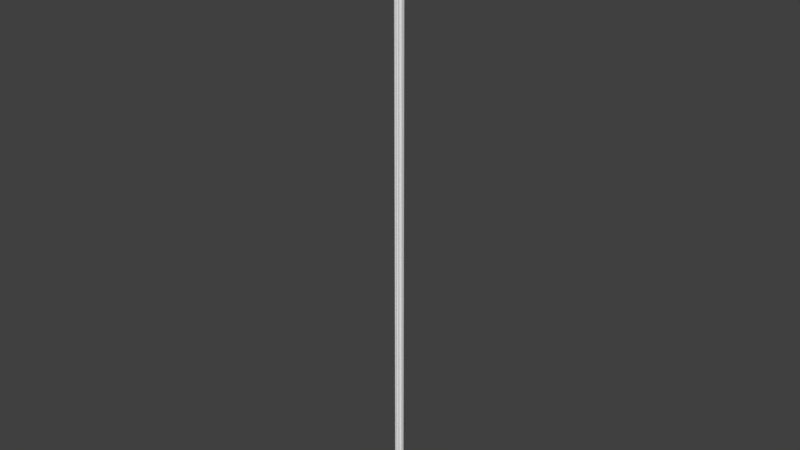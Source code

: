 # Source: OWP_6988.72.blend  (saved by Blender 2.78.0; exported with 4.5.12 LTS)
import bpy
from mathutils import Matrix  # noqa: F401  (used for matrix-valued properties, if any)

bpy.ops.wm.read_factory_settings(use_empty=True)
scene = bpy.context.scene
scene.name = 'Scene'

# ---- collections
col_collection_1 = bpy.data.collections.new('Collection 1'); scene.collection.children.link(col_collection_1)

# ---- world
world_world = bpy.data.worlds.new('World'); scene.world = world_world
world_world.color = (0.05088, 0.05088, 0.05088)
world_world.use_sun_shadow = False
world_world.sun_shadow_jitter_overblur = 0.0
world_world.cycles.sampling_method = 'MANUAL'

# ---- meshes
me_owp_6988_72_3dsolid = bpy.data.meshes.new('OWP 6988.72 3dsolid')
me_owp_6988_72_3dsolid.from_pydata([(0.1179, 1.165, 72.0), (0.1522, 1.202, 72.0), (0.2118, 1.065, 72.0), (0.2606, 1.051, 72.0), (0.1759, 1.247, 72.0), (0.1613, 1.065, 72.0), (0.1462, 1.098, 72.0), (0.3044, 1.026, 72.0), (0.1874, 1.296, 72.0), (0.3772, 0.9188, 72.0), (0.4454, 1.86, 72.0), (0.3404, 0.9903, 72.0), (0.6043, 0.6398, 72.0), (0.6401, 0.604, 72.0), (0.9471, 0.3659, 72.0), (1.86, 0.4455, 72.0), (0.3811, 0.8475, 72.0), (0.5606, 0.6653, 72.0), (0.5119, 0.6789, 72.0), (0.3488, 0.7539, 72.0), (0.3672, 0.7246, 72.0), (0.4114, 0.6724, 72.0), (0.3894, 0.696, 72.0), (0.8779, 0.3832, 72.0), (0.6793, 0.5116, 72.0), (0.6657, 0.5603, 72.0), (0.7987, 0.3691, 72.0), (0.6682, 0.4119, 72.0), (0.6964, 0.3891, 72.0), (0.6802, 0.461, 72.0), (0.725, 0.3669, 72.0), (0.7541, 0.3453, 72.0), (0.9907, 0.3402, 72.0), (1.044, 0.2798, 72.0), (1.297, 0.1873, 72.0), (1.247, 0.1757, 72.0), (1.065, 0.2116, 72.0), (1.203, 0.1521, 72.0), (1.066, 0.1611, 72.0), (1.099, 0.146, 72.0), (1.132, 0.1317, 72.0), (1.165, 0.1179, 72.0), (1.347, 0.1859, 72.0), (1.439, 0.1459, 72.0), (1.683, 0.07884, 72.0), (1.396, 0.1718, 72.0), (1.515, 0.01936, 72.0), (1.475, 0.1097, 72.0), (1.563, 0.008142, 72.0), (1.62, 1e-06, 72.0), (1.766, 0.1093, 72.0), (1.86, 0.1025, 72.0), (1.813, 0.1115, 72.0), (0.1022, 1.86, 72.0), (0.1114, 1.813, 72.0), (0.1041, 1.738, 72.0), (0.05513, 1.658, 72.0), (0.1459, 1.439, 72.0), (0.1098, 1.474, 72.0), (1e-06, 1.62, 72.0), (0.004983, 1.584, 72.0), (0.06587, 1.499, 72.0), (0.01702, 1.512, 72.0), (0.01066, 1.548, 72.0), (0.1719, 1.395, 72.0), (0.186, 1.347, 72.0), (1.513, 0.01699, 1e-06), (1.488, 0.09328, 1e-06), (1.415, 0.1638, 1e-06), (1.317, 0.1897, 1e-06), (1.22, 0.1644, 1e-06), (1.165, 0.1175, 1e-06), (1.066, 0.1611, 1e-06), (1.06, 0.2413, 1e-06), (1.026, 0.3042, 1e-06), (0.9665, 0.358, 1e-06), (0.8409, 0.3841, 1e-06), (0.7539, 0.3452, 1e-06), (0.6725, 0.4093, 1e-06), (0.6741, 0.5412, 1e-06), (0.6015, 0.6469, 1e-06), (0.4821, 0.6824, 1e-06), (0.412, 0.6677, 1e-06), (0.3454, 0.7534, 1e-06), (0.3793, 0.8267, 1e-06), (0.3671, 0.9543, 1e-06), (0.28, 1.043, 1e-06), (0.1597, 1.068, 1e-06), (0.1181, 1.165, 1e-06), (0.1689, 1.227, 1e-06), (0.1889, 1.354, 1e-06), (0.1069, 1.481, 1e-06), (0.01683, 1.513, 1e-06), (-0.0002577, 1.62, 1e-06), (0.06104, 1.664, 1e-06), (0.1137, 1.772, 1e-06), (0.1022, 1.86, 1e-06), (0.4454, 1.86, 1e-06), (1.86, 0.4455, 1e-06), (1.858, 0.1072, 1e-06), (1.739, 0.104, 1e-06), (1.658, 0.05503, 1e-06), (1.62, -0.0005444, 1e-06)], [], [(1, 0, 2), (1, 2, 3), (1, 3, 4), (5, 2, 6), (3, 7, 4), (4, 7, 8), (9, 10, 11), (10, 9, 12), (10, 12, 13), (10, 13, 14), (10, 14, 15), (16, 17, 9), (17, 16, 18), (19, 20, 21), (19, 21, 18), (19, 18, 16), (17, 12, 9), (14, 13, 23), (24, 23, 25), (23, 24, 26), (27, 28, 29), (28, 30, 29), (31, 26, 30), (25, 23, 13), (14, 32, 15), (33, 34, 32), (34, 33, 35), (36, 37, 33), (38, 39, 36), (39, 40, 36), (41, 37, 40), (37, 35, 33), (34, 42, 32), (32, 42, 15), (43, 44, 45), (46, 44, 47), (49, 44, 48), (47, 44, 43), (45, 44, 15), (45, 15, 42), (44, 50, 15), (51, 15, 52), (53, 54, 10), (54, 55, 10), (56, 57, 55), (57, 56, 58), (59, 60, 56), (56, 60, 61), (56, 61, 58), (62, 61, 63), (57, 64, 55), (55, 64, 10), (8, 11, 65), (11, 8, 7), (64, 65, 10), (6, 2, 0), (24, 29, 26), (30, 26, 29), (65, 11, 10), (22, 21, 20), (36, 40, 37), (46, 48, 44), (63, 61, 60), (15, 50, 52), (66, 46, 67), (43, 67, 47), (67, 43, 68), (42, 68, 45), (68, 42, 69), (35, 69, 34), (69, 35, 70), (41, 70, 37), (41, 71, 70), (37, 70, 35), (34, 69, 42), (45, 68, 43), (47, 67, 46), (39, 71, 40), (38, 72, 39), (72, 71, 39), (40, 71, 41), (38, 36, 72), (72, 36, 73), (73, 33, 74), (14, 75, 32), (31, 76, 26), (31, 77, 76), (26, 76, 23), (76, 75, 23), (23, 75, 14), (75, 74, 32), (32, 74, 33), (33, 73, 36), (28, 78, 30), (27, 78, 28), (78, 77, 30), (30, 77, 31), (27, 29, 78), (25, 79, 24), (12, 80, 13), (18, 80, 17), (80, 18, 81), (21, 82, 81), (21, 81, 18), (17, 80, 12), (80, 79, 13), (13, 79, 25), (79, 78, 24), (24, 78, 29), (20, 83, 22), (19, 83, 20), (83, 82, 22), (22, 82, 21), (83, 19, 84), (9, 84, 16), (84, 9, 85), (11, 85, 9), (3, 86, 7), (5, 87, 2), (87, 86, 2), (2, 86, 3), (86, 85, 7), (7, 85, 11), (16, 84, 19), (0, 87, 6), (88, 87, 0), (6, 87, 5), (0, 1, 88), (88, 1, 89), (8, 89, 4), (89, 8, 90), (64, 90, 65), (58, 91, 57), (62, 91, 61), (62, 92, 91), (61, 91, 58), (91, 90, 57), (57, 90, 64), (65, 90, 8), (4, 89, 1), (60, 93, 63), (59, 93, 60), (93, 92, 63), (63, 92, 62), (59, 56, 93), (93, 56, 94), (55, 94, 56), (94, 55, 95), (54, 95, 55), (96, 95, 53), (53, 95, 54), (10, 97, 53), (97, 96, 53), (15, 98, 10), (98, 97, 10), (51, 99, 15), (99, 98, 15), (51, 52, 99), (44, 100, 50), (102, 101, 49), (49, 101, 44), (101, 100, 44), (100, 99, 50), (50, 99, 52), (46, 66, 48), (66, 102, 48), (48, 102, 49), (81, 84, 80), (86, 90, 85), (90, 86, 89), (87, 89, 86), (88, 89, 87), (85, 90, 97), (85, 97, 75), (91, 95, 90), (95, 91, 94), (92, 93, 91), (90, 95, 97), (96, 97, 95), (97, 98, 75), (99, 100, 98), (101, 68, 100), (68, 101, 67), (101, 102, 67), (66, 67, 102), (100, 68, 98), (75, 69, 74), (70, 71, 73), (72, 73, 71), (73, 74, 70), (70, 74, 69), (85, 75, 80), (76, 77, 78), (76, 78, 79), (79, 80, 76), (85, 80, 84), (82, 83, 81), (68, 69, 98), (84, 81, 83), (76, 80, 75), (75, 98, 69), (94, 91, 93)])
me_owp_6988_72_3dsolid.polygons.foreach_set('use_smooth', [True] * 202)
_uv = me_owp_6988_72_3dsolid.uv_layers.new(name='UVMap')
_uv.uv.foreach_set('vector', [0.9017, 0.02757, 0.8943, 0.02754, 0.8936, 0.02563, 0.9017, 0.02757, 0.8936, 0.02563, 0.8973, 0.02502, 0.9017, 0.02757, 0.8973, 0.02502, 0.9087, 0.02778, 0.8884, 0.02613, 0.8936, 0.02563, 0.8903, 0.02661, 0.8973, 0.02502, 0.8992, 0.02434, 0.9087, 0.02778, 0.9087, 0.02778, 0.8992, 0.02434, 0.915, 0.02815, 0.8956, 0.02258, 1.0, 0.03115, 0.8992, 0.02364, 1.0, 0.03115, 0.8956, 0.02258, 0.8903, 0.0176, 1.0, 0.03115, 0.8903, 0.0176, 0.8903, 0.0169, 1.0, 0.03115, 0.8903, 0.0169, 0.8974, 0.01155, 1.0, 0.03115, 0.8974, 0.01155, 1.0, 0.003369, 0.8887, 0.02184, 0.8884, 0.01828, 0.8956, 0.02258, 0.8884, 0.01828, 0.8887, 0.02184, 0.8848, 0.0189, 0.8756, 0.02123, 0.8745, 0.02077, 0.8737, 0.01982, 0.8756, 0.02123, 0.8737, 0.01982, 0.8848, 0.0189, 0.8756, 0.02123, 0.8848, 0.0189, 0.8887, 0.02184, 0.8884, 0.01828, 0.8903, 0.0176, 0.8956, 0.02258, 0.8974, 0.01155, 0.8903, 0.0169, 0.892, 0.0124, 0.8848, 0.01561, 0.892, 0.0124, 0.8884, 0.01622, 0.892, 0.0124, 0.8848, 0.01561, 0.8824, 0.01304, 0.8733, 0.01474, 0.8739, 0.01424, 0.8796, 0.0151, 0.8739, 0.01424, 0.8745, 0.01374, 0.8796, 0.0151, 0.8753, 0.01324, 0.8824, 0.01304, 0.8745, 0.01374, 0.8884, 0.01622, 0.892, 0.0124, 0.8903, 0.0169, 0.8974, 0.01155, 0.8992, 0.01087, 1.0, 0.003369, 0.8985, 0.009753, 0.9151, 0.006361, 0.8992, 0.01087, 0.9151, 0.006361, 0.8985, 0.009753, 0.9088, 0.006731, 0.8936, 0.008875, 0.9017, 0.006939, 0.8985, 0.009753, 0.8885, 0.008373, 0.8903, 0.007901, 0.8936, 0.008875, 0.8903, 0.007901, 0.8923, 0.007433, 0.8936, 0.008875, 0.8943, 0.006969, 0.9017, 0.006939, 0.8923, 0.007433, 0.9017, 0.006939, 0.9088, 0.006731, 0.8985, 0.009753, 0.9151, 0.006361, 0.9202, 0.005851, 0.8992, 0.01087, 0.8992, 0.01087, 0.9202, 0.005851, 1.0, 0.003369, 0.9255, 0.004554, 0.9438, 0.001504, 0.9237, 0.005235, 0.9203, 0.002566, 0.9438, 0.001504, 0.9255, 0.003851, 0.9292, 0.001343, 0.9438, 0.001504, 0.9241, 0.001982, 0.9255, 0.003851, 0.9438, 0.001504, 0.9255, 0.004554, 0.9237, 0.005235, 0.9438, 0.001504, 1.0, 0.003369, 0.9237, 0.005235, 1.0, 0.003369, 0.9202, 0.005851, 0.9438, 0.001504, 0.9555, 0.0009854, 1.0, 0.003369, 0.9645, 0.0, 1.0, 0.003369, 0.9606, 0.0005438, 0.9645, 0.03452, 0.9606, 0.03397, 1.0, 0.03115, 0.9606, 0.03397, 0.9521, 0.03331, 1.0, 0.03115, 0.9387, 0.03299, 0.9255, 0.02995, 0.9521, 0.03331, 0.9255, 0.02995, 0.9387, 0.03299, 0.9254, 0.03066, 0.9291, 0.03317, 0.9259, 0.03276, 0.9387, 0.03299, 0.9387, 0.03299, 0.9259, 0.03276, 0.9235, 0.03133, 0.9387, 0.03299, 0.9235, 0.03133, 0.9254, 0.03066, 0.9198, 0.03194, 0.9235, 0.03133, 0.9228, 0.03236, 0.9255, 0.02995, 0.9237, 0.02927, 0.9521, 0.03331, 0.9521, 0.03331, 0.9237, 0.02927, 1.0, 0.03115, 0.915, 0.02815, 0.8992, 0.02364, 0.9201, 0.02866, 0.8992, 0.02364, 0.915, 0.02815, 0.8992, 0.02434, 0.9237, 0.02927, 0.9201, 0.02866, 1.0, 0.03115, 0.8903, 0.02661, 0.8936, 0.02563, 0.8943, 0.02754, 0.8848, 0.01561, 0.8796, 0.0151, 0.8824, 0.01304, 0.8745, 0.01374, 0.8824, 0.01304, 0.8796, 0.0151, 0.9201, 0.02866, 0.8992, 0.02364, 1.0, 0.03115, 0.8739, 0.02027, 0.8737, 0.01982, 0.8745, 0.02077, 0.8936, 0.008875, 0.8923, 0.007433, 0.9017, 0.006939, 0.9203, 0.002566, 0.9241, 0.001982, 0.9438, 0.001504, 0.9228, 0.03236, 0.9235, 0.03133, 0.9259, 0.03276, 1.0, 0.003369, 0.9555, 0.0009854, 0.9606, 0.0005438, 0.4016, 0.0, 0.4016, 1.0, 0.3913, 7.16e-09, 0.3809, 1.0, 0.3913, 7.16e-09, 0.3883, 1.0, 0.3913, 7.16e-09, 0.3809, 1.0, 0.3766, 8.762e-09, 0.367, 1.0, 0.3766, 8.762e-09, 0.3737, 1.0, 0.3766, 8.762e-09, 0.367, 1.0, 0.3634, 2.001e-09, 0.6849, 0.0, 0.6749, 1.0, 0.6778, 0.0, 0.6749, 1.0, 0.6849, 0.0, 0.6892, 1.0, 0.6995, 0.0, 0.6892, 1.0, 0.6923, 0.0, 0.6995, 0.0, 0.6995, 1.0, 0.6892, 1.0, 0.6923, 0.0, 0.6892, 1.0, 0.6849, 0.0, 0.6778, 0.0, 0.6749, 1.0, 0.6714, 0.0, 0.3737, 1.0, 0.3766, 8.762e-09, 0.3809, 1.0, 0.3883, 1.0, 0.3913, 7.16e-09, 0.4016, 1.0, 0.7979, 1.0, 0.8079, 9.239e-09, 0.8029, 1.0, 0.7928, 1.0, 0.7928, 0.0, 0.7979, 1.0, 0.7928, 0.0, 0.8079, 9.239e-09, 0.7979, 1.0, 0.8029, 1.0, 0.8079, 9.239e-09, 0.8079, 1.0, 0.8554, 1.0, 0.8491, 1.0, 0.8554, 0.0, 0.8554, 0.0, 0.8491, 1.0, 0.8458, 6.861e-11, 0.5373, 1.182e-06, 0.5284, 1.0, 0.5275, 8.806e-07, 0.5094, 1.0, 0.5158, 5.136e-07, 0.5167, 1.0, 0.7448, 0.0, 0.7309, 1.0, 0.7374, 0.0, 0.7448, 0.0, 0.7448, 1.0, 0.7309, 1.0, 0.7374, 0.0, 0.7309, 1.0, 0.7262, 1.06e-07, 0.4996, 0.0, 0.5158, 5.136e-07, 0.5002, 1.0, 0.5002, 1.0, 0.5158, 5.136e-07, 0.5094, 1.0, 0.5158, 5.136e-07, 0.5275, 8.806e-07, 0.5167, 1.0, 0.5167, 1.0, 0.5275, 8.806e-07, 0.5284, 1.0, 0.5284, 1.0, 0.5373, 1.182e-06, 0.5373, 1.0, 0.7666, 1.0, 0.7621, 0.0, 0.7719, 1.0, 0.7613, 1.0, 0.7621, 0.0, 0.7666, 1.0, 0.7621, 0.0, 0.7772, 2.502e-09, 0.7719, 1.0, 0.7719, 1.0, 0.7772, 2.502e-09, 0.7772, 1.0, 0.7613, 1.0, 0.7543, 1.0, 0.7613, 2.417e-09, 0.6025, 1.0, 0.6087, 1.087e-06, 0.6087, 1.0, 0.588, 1.0, 0.5905, 5.22e-07, 0.5954, 1.0, 0.5742, 1.0, 0.5905, 5.22e-07, 0.5808, 1.0, 0.5905, 5.22e-07, 0.5742, 1.0, 0.5741, 0.0, 0.8357, 0.0, 0.8357, 1.0, 0.8257, 1.0, 0.8357, 0.0, 0.8257, 1.0, 0.8223, 0.0, 0.5808, 1.0, 0.5905, 5.22e-07, 0.588, 1.0, 0.5905, 5.22e-07, 0.6087, 1.087e-06, 0.5954, 1.0, 0.5954, 1.0, 0.6087, 1.087e-06, 0.6025, 1.0, 0.7448, 0.0, 0.7613, 2.417e-09, 0.7481, 1.0, 0.7481, 1.0, 0.7613, 2.417e-09, 0.7543, 1.0, 0.7876, 0.0, 0.7928, 1.0, 0.7824, 0.0, 0.7925, 0.0, 0.7928, 1.0, 0.7876, 0.0, 0.7928, 1.0, 0.7772, 1.0, 0.7824, 0.0, 0.7824, 0.0, 0.7772, 1.0, 0.7777, 0.0, 0.6995, 1.0, 0.6998, 0.0, 0.7112, 1.0, 0.7226, 1.06e-07, 0.7112, 1.0, 0.714, 0.0, 0.7112, 1.0, 0.7226, 1.06e-07, 0.7262, 1.0, 0.6314, 1.0, 0.6424, 1.399e-06, 0.6424, 1.0, 0.6168, 1.0, 0.6242, 6.49e-07, 0.624, 1.0, 0.8618, 0.0, 0.8618, 1.0, 0.8554, 0.0, 0.6087, 0.0, 0.6242, 6.49e-07, 0.6102, 1.0, 0.6102, 1.0, 0.6242, 6.49e-07, 0.6168, 1.0, 0.6242, 6.49e-07, 0.6424, 1.399e-06, 0.624, 1.0, 0.624, 1.0, 0.6424, 1.399e-06, 0.6314, 1.0, 0.714, 0.0, 0.7112, 1.0, 0.6998, 0.0, 0.8079, 1.0, 0.8223, 5.099e-08, 0.8175, 1.0, 0.8083, 0.0, 0.8223, 5.099e-08, 0.8079, 1.0, 0.8175, 1.0, 0.8223, 5.099e-08, 0.8223, 1.0, 0.6714, 1.0, 0.6641, 1.0, 0.6714, 8.391e-09, 0.6714, 8.391e-09, 0.6641, 1.0, 0.6597, 5.308e-09, 0.6497, 1.0, 0.6597, 5.308e-09, 0.6567, 1.0, 0.6597, 5.308e-09, 0.6497, 1.0, 0.6424, 0.0, 0.4551, 1.0, 0.4615, 1.646e-07, 0.4614, 1.0, 0.4407, 1.0, 0.4401, 9.009e-08, 0.4481, 1.0, 0.4268, 1.0, 0.4401, 9.009e-08, 0.4334, 1.0, 0.4268, 1.0, 0.4272, 3.585e-08, 0.4401, 9.009e-08, 0.4334, 1.0, 0.4401, 9.009e-08, 0.4407, 1.0, 0.4401, 9.009e-08, 0.4615, 1.646e-07, 0.4481, 1.0, 0.4481, 1.0, 0.4615, 1.646e-07, 0.4551, 1.0, 0.6435, 1.0, 0.6424, 0.0, 0.6497, 1.0, 0.6567, 1.0, 0.6597, 5.308e-09, 0.6641, 1.0, 0.4185, 1.0, 0.4149, 0.0, 0.4227, 1.0, 0.57, 1.0, 0.57, 0.0, 0.5741, 1.0, 0.4149, 0.0, 0.4272, 3.585e-08, 0.4227, 1.0, 0.4227, 1.0, 0.4272, 3.585e-08, 0.4268, 1.0, 0.57, 1.0, 0.5611, 1.0, 0.57, 0.0, 0.57, 0.0, 0.5611, 1.0, 0.5598, 4.869e-10, 0.5472, 1.0, 0.5598, 4.869e-10, 0.5611, 1.0, 0.5598, 4.869e-10, 0.5472, 1.0, 0.5424, 6.121e-10, 0.5373, 1.0, 0.5424, 6.121e-10, 0.5472, 1.0, 0.8458, 1.0, 0.8357, 1.0, 0.8458, 0.0, 0.8678, 1.0, 0.8733, 0.0, 0.8733, 1.0, 0.3279, 1.0, 0.3279, 2.545e-10, 0.3634, 1.0, 0.3279, 2.545e-10, 0.3634, 0.0, 0.3634, 1.0, 0.03547, 1.0, 0.03547, 1.317e-09, 0.3279, 1.0, 0.03547, 1.317e-09, 0.3279, 2.545e-10, 0.3279, 1.0, 0.0, 1.0, 0.0006464, 2.084e-09, 0.03547, 1.0, 0.0006464, 2.084e-09, 0.03547, 1.317e-09, 0.03547, 1.0, 0.8677, 1.0, 0.8618, 1.0, 0.8678, 0.0, 0.486, 1.06e-07, 0.477, 1.0, 0.4731, 0.0, 0.4996, 1.0, 0.4908, 1.0, 0.4995, 0.0, 0.4995, 0.0, 0.4908, 1.0, 0.486, 1.06e-07, 0.4908, 1.0, 0.477, 1.0, 0.486, 1.06e-07, 0.477, 1.0, 0.4615, 1.0, 0.4731, 0.0, 0.4731, 0.0, 0.4615, 1.0, 0.4669, 0.0, 0.4016, 1.0, 0.4016, 0.0, 0.4079, 1.0, 0.4016, 0.0, 0.4149, 9.235e-09, 0.4079, 1.0, 0.4079, 1.0, 0.4149, 9.235e-09, 0.4149, 1.0, 0.8821, 0.04981, 0.8863, 0.04738, 0.8907, 0.05133, 0.8985, 0.04428, 0.9212, 0.04034, 0.8983, 0.04601, 0.9212, 0.04034, 0.8985, 0.04428, 0.906, 0.04138, 0.8886, 0.04286, 0.906, 0.04138, 0.8985, 0.04428, 0.8943, 0.0415, 0.906, 0.04138, 0.8886, 0.04286, 0.8983, 0.04601, 0.9212, 0.04034, 1.0, 0.03789, 0.8983, 0.04601, 1.0, 0.03789, 0.8986, 0.05775, 0.9259, 0.03828, 0.9566, 0.0355, 0.9212, 0.04034, 0.9566, 0.0355, 0.9259, 0.03828, 0.94, 0.03604, 0.9198, 0.03709, 0.9291, 0.03587, 0.9259, 0.03828, 0.9212, 0.04034, 0.9566, 0.0355, 1.0, 0.03789, 0.9645, 0.03452, 1.0, 0.03789, 0.9566, 0.0355, 1.0, 0.03789, 1.0, 0.06566, 0.8986, 0.05775, 0.9649, 0.06897, 0.9522, 0.06783, 1.0, 0.06566, 0.9388, 0.06752, 0.9249, 0.06407, 0.9522, 0.06783, 0.9249, 0.06407, 0.9388, 0.06752, 0.9251, 0.06547, 0.9388, 0.06752, 0.9291, 0.06769, 0.9251, 0.06547, 0.9199, 0.06647, 0.9251, 0.06547, 0.9291, 0.06769, 0.9522, 0.06783, 0.9249, 0.06407, 1.0, 0.06566, 0.8986, 0.05775, 0.9175, 0.06285, 0.8992, 0.05887, 0.9048, 0.06214, 0.8943, 0.06206, 0.8962, 0.05982, 0.8885, 0.06066, 0.8962, 0.05982, 0.8943, 0.06206, 0.8962, 0.05982, 0.8992, 0.05887, 0.9048, 0.06214, 0.9048, 0.06214, 0.8992, 0.05887, 0.9175, 0.06285, 0.8983, 0.04601, 0.8986, 0.05775, 0.8907, 0.05133, 0.8883, 0.05626, 0.8753, 0.05579, 0.8735, 0.05436, 0.8883, 0.05626, 0.8735, 0.05436, 0.8873, 0.05308, 0.8873, 0.05308, 0.8907, 0.05133, 0.8883, 0.05626, 0.8983, 0.04601, 0.8907, 0.05133, 0.8863, 0.04738, 0.8733, 0.04927, 0.8753, 0.04777, 0.8821, 0.04981, 0.9249, 0.06407, 0.9175, 0.06285, 1.0, 0.06566, 0.8863, 0.04738, 0.8821, 0.04981, 0.8753, 0.04777, 0.8883, 0.05626, 0.8907, 0.05133, 0.8986, 0.05775, 0.8986, 0.05775, 1.0, 0.06566, 0.9175, 0.06285, 0.94, 0.03604, 0.9259, 0.03828, 0.9291, 0.03587])
me_owp_6988_72_3dsolid.materials.append(None)
me_owp_6988_72_3dsolid.use_remesh_preserve_volume = False
me_owp_6988_72_3dsolid.use_remesh_preserve_attributes = False
me_owp_6988_72_3dsolid.use_mirror_vertex_groups = False
me_owp_6988_72_3dsolid.update()

# ---- objects
ob_owp_6988_72 = bpy.data.objects.new('OWP 6988.72', me_owp_6988_72_3dsolid)

# ---- transforms, parenting, visibility, modifiers, constraints
ob_owp_6988_72.location = (0.0, 0.0, 0.0)
ob_owp_6988_72.scale = (0.0254, 0.0254, 0.0254)
ob_owp_6988_72.display_type = 'WIRE'
ob_owp_6988_72.lineart.crease_threshold = 0.0
_m = ob_owp_6988_72.modifiers.new('EdgeSplit', 'EDGE_SPLIT')

# ---- collection membership
col_collection_1.objects.link(ob_owp_6988_72)

# ---- scene / render settings (as saved in the file)
scene.frame_start = 1; scene.frame_end = 250; scene.frame_set(1)
scene.render.engine = 'CYCLES'
scene.render.resolution_percentage = 50
scene.render.dither_intensity = 0.0
scene.cycles.use_denoising = False
scene.cycles.samples = 128
scene.cycles.sampling_pattern = 'TABULATED_SOBOL'
scene.cycles.light_sampling_threshold = 0.0
scene.cycles.use_adaptive_sampling = False
scene.cycles.use_light_tree = False
scene.cycles.caustics_reflective = False
scene.cycles.caustics_refractive = False
scene.cycles.blur_glossy = 0.0
scene.cycles.max_bounces = 6
scene.cycles.sample_clamp_direct = 1.0
scene.cycles.sample_clamp_indirect = 1.0
scene.view_settings.view_transform = 'Standard'
bpy.context.view_layer.update()

# ---- added for rendering (the .blend has no active camera and no usable light): camera, sun
cam_auto = bpy.data.cameras.new('AutoCamera')
cam_auto.lens = 50.0
cam_auto.sensor_width = 36.0
cam_auto.clip_end = 1000.0
ob_auto_camera = bpy.data.objects.new('AutoCamera', cam_auto)
scene.collection.objects.link(ob_auto_camera)
ob_auto_camera.location = (1.71679, -2.0082, 2.26894)
ob_auto_camera.rotation_euler = (1.09748, -7.21219e-08, 0.694738)
scene.camera = ob_auto_camera
light_auto_sun = bpy.data.lights.new('AutoSun', 'SUN')
light_auto_sun.energy = 3.0
light_auto_sun.angle = 0.0523599
ob_auto_sun = bpy.data.objects.new('AutoSun', light_auto_sun)
scene.collection.objects.link(ob_auto_sun)
ob_auto_sun.rotation_euler = (0.872665, 0.174533, 0.523599)
bpy.context.view_layer.update()
